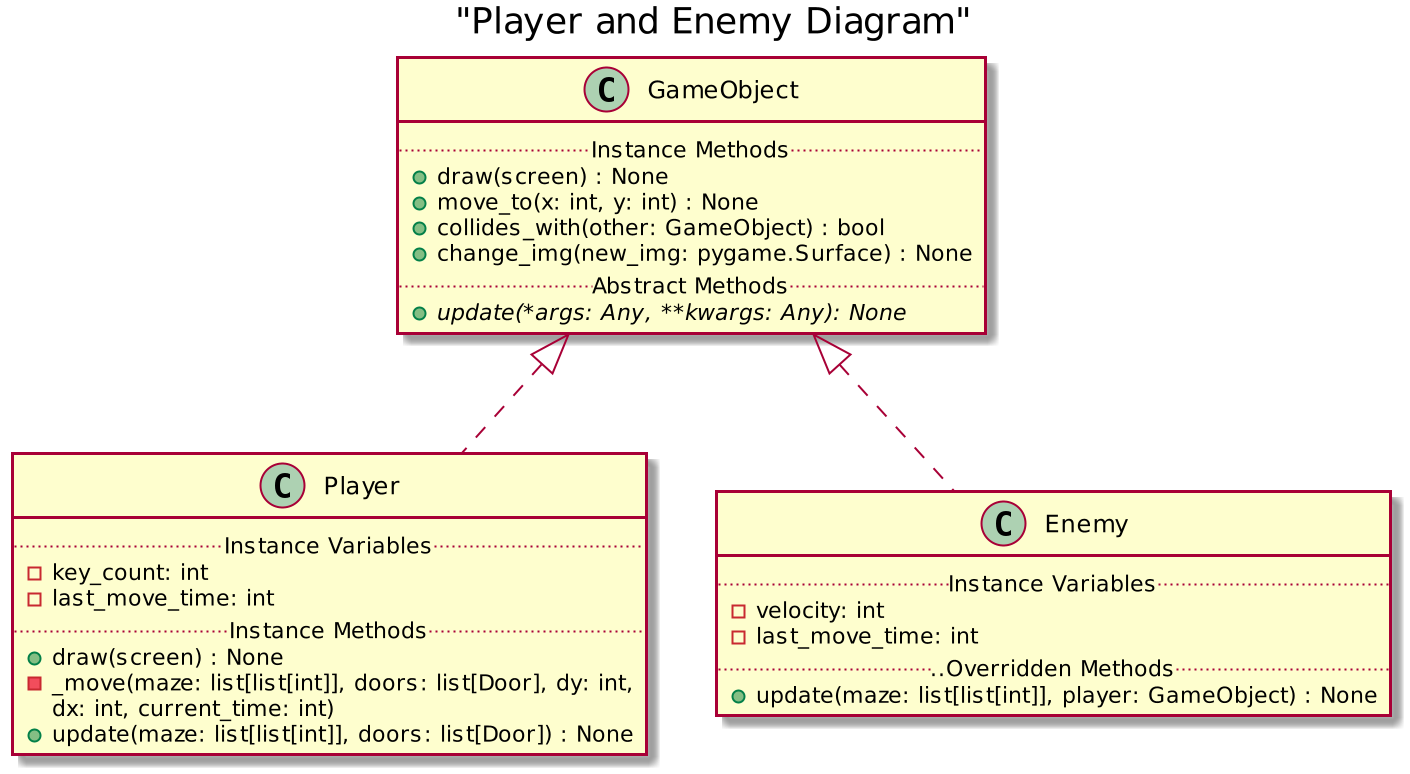

The diagram above was rendered by PlantUML. Its source (embedded in the PNG):
@startuml
title "Player and Enemy Diagram"
scale 2
class GameObject {
    ..Instance Methods..
    + draw(screen) : None
    + move_to(x: int, y: int) : None
    + collides_with(other: GameObject) : bool
    + change_img(new_img: pygame.Surface) : None
    ..Abstract Methods..
    {abstract}+ update(*args: Any, **kwargs: Any): None
}

class Player implements GameObject{
    ..Instance Variables..
    - key_count: int
    - last_move_time: int
    ..Instance Methods..
    + draw(screen) : None
    - _move(maze: list[list[int]], doors: list[Door], dy: int,
              dx: int, current_time: int)
    + update(maze: list[list[int]], doors: list[Door]) : None
}

class Enemy implements GameObject{
    ..Instance Variables..
    - velocity: int
    - last_move_time: int
    ....Overridden Methods..
    + update(maze: list[list[int]], player: GameObject) : None
}
@enduml